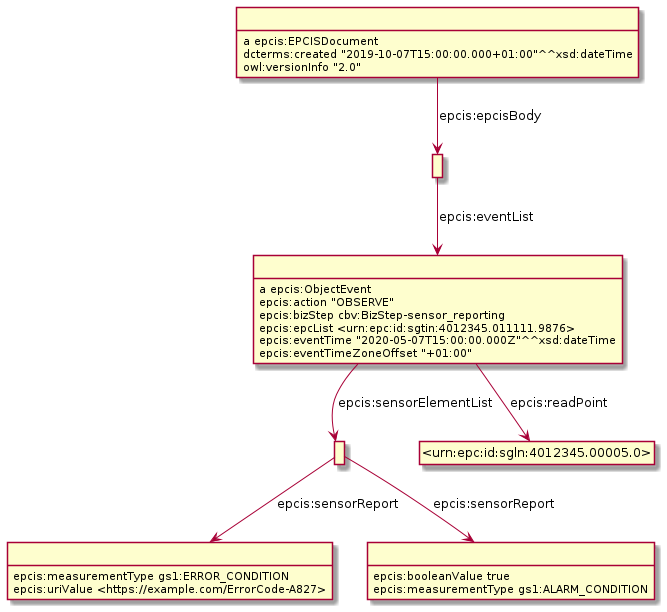

The diagram above was rendered by PlantUML. Its source (embedded in the PNG):
@startuml
hide empty methods
hide empty attributes
hide circle
skinparam classAttributeIconSize 0
class _r1632232152r5_ as " "
_r1632232152r5_ : epcis:measurementType gs1:ERROR_CONDITION
_r1632232152r5_ : epcis:uriValue <https://example.com/ErrorCode-A827>
class _r1632232152r4_ as " "
_r1632232152r4_ : epcis:booleanValue true
_r1632232152r4_ : epcis:measurementType gs1:ALARM_CONDITION
class _r1632232152r3_ as " "
_r1632232152r3_ -down-> _r1632232152r4_ : epcis:sensorReport
_r1632232152r3_ -down-> _r1632232152r5_ : epcis:sensorReport
class _r1632232152r2_ as " "
_r1632232152r2_ : a epcis:ObjectEvent
class _urn_epc_id_sgln_4012345_00005_0_ as "<urn:epc:id:sgln:4012345.00005.0>"
_r1632232152r2_ -down-> _urn_epc_id_sgln_4012345_00005_0_ : epcis:readPoint
_r1632232152r2_ -down-> _r1632232152r3_ : epcis:sensorElementList
_r1632232152r2_ : epcis:action "OBSERVE"
_r1632232152r2_ : epcis:bizStep cbv:BizStep-sensor_reporting
_r1632232152r2_ : epcis:epcList <urn:epc:id:sgtin:4012345.011111.9876>
_r1632232152r2_ : epcis:eventTime "2020-05-07T15:00:00.000Z"^^xsd:dateTime
_r1632232152r2_ : epcis:eventTimeZoneOffset "+01:00"
class _r1632232152r1_ as " "
_r1632232152r1_ -down-> _r1632232152r2_ : epcis:eventList
class _r1632232152r0_ as " "
_r1632232152r0_ : a epcis:EPCISDocument
_r1632232152r0_ -down-> _r1632232152r1_ : epcis:epcisBody
_r1632232152r0_ : dcterms:created "2019-10-07T15:00:00.000+01:00"^^xsd:dateTime
_r1632232152r0_ : owl:versionInfo "2.0"
@enduml